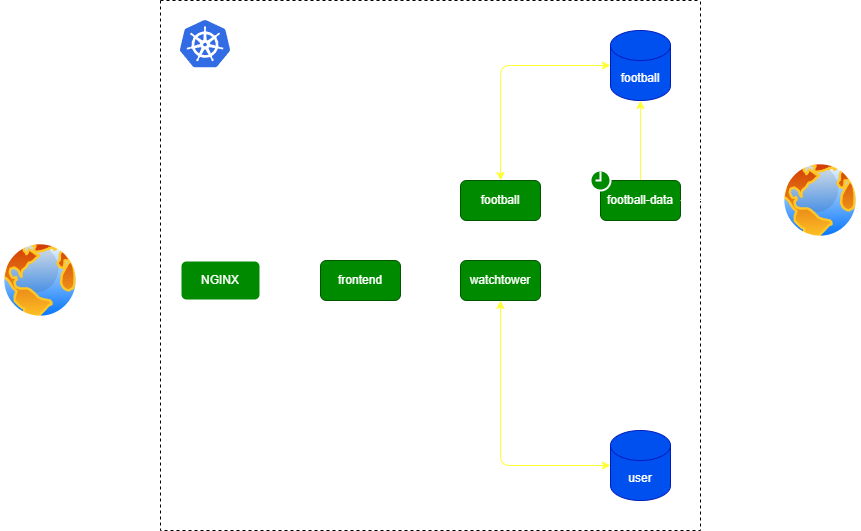

The diagram above was exported from draw.io. Its source (the exported page's mxGraphModel, read from the mxfile embedded in the PNG):
<mxGraphModel dx="2084" dy="471" grid="1" gridSize="10" guides="1" tooltips="1" connect="1" arrows="1" fold="1" page="1" pageScale="1" pageWidth="850" pageHeight="1100" math="0" shadow="0">
  <root>
    <mxCell id="0" />
    <mxCell id="1" parent="0" />
    <mxCell id="5" value="" style="swimlane;startSize=0;strokeWidth=1;fillColor=#FFFFFF;dashed=1;" parent="1" vertex="1">
      <mxGeometry x="80" y="100" width="540" height="530" as="geometry">
        <mxRectangle x="120" y="190" width="50" height="40" as="alternateBounds" />
      </mxGeometry>
    </mxCell>
    <mxCell id="4" value="" style="editableCssRules=.*;shape=image;verticalLabelPosition=bottom;labelBackgroundColor=#ffffff;verticalAlign=top;aspect=fixed;imageAspect=0;image=data:image/svg+xml,(base64 omitted: 7556 chars);fontColor=default;" parent="5" vertex="1">
      <mxGeometry x="20" y="20" width="50" height="47.5" as="geometry" />
    </mxCell>
    <mxCell id="2" value="user" style="shape=cylinder3;whiteSpace=wrap;html=1;boundedLbl=1;backgroundOutline=1;size=15;fillColor=#0050ef;fontColor=#ffffff;strokeColor=#001DBC;" parent="5" vertex="1">
      <mxGeometry x="450" y="430" width="60" height="70" as="geometry" />
    </mxCell>
    <mxCell id="8" style="edgeStyle=none;html=1;exitX=1;exitY=0.5;exitDx=0;exitDy=0;startArrow=classic;startFill=1;endArrow=classic;endFill=1;strokeColor=#FFFFFF;" parent="5" source="6" target="7" edge="1">
      <mxGeometry relative="1" as="geometry" />
    </mxCell>
    <mxCell id="6" value="NGINX" style="rounded=1;whiteSpace=wrap;html=1;fillColor=#008a00;fontColor=#ffffff;strokeColor=#FFFFFF;strokeWidth=2;" parent="5" vertex="1">
      <mxGeometry x="20" y="260" width="80" height="40" as="geometry" />
    </mxCell>
    <mxCell id="10" style="edgeStyle=none;html=1;exitX=1;exitY=0.5;exitDx=0;exitDy=0;startArrow=classic;startFill=1;endArrow=classic;endFill=1;strokeColor=#FFFFFF;" parent="5" source="7" target="9" edge="1">
      <mxGeometry relative="1" as="geometry" />
    </mxCell>
    <mxCell id="12" style="edgeStyle=none;html=1;exitX=0.5;exitY=0;exitDx=0;exitDy=0;entryX=0;entryY=0.5;entryDx=0;entryDy=0;startArrow=classic;startFill=1;endArrow=classic;endFill=1;strokeColor=#FFFFFF;" parent="5" source="7" target="11" edge="1">
      <mxGeometry relative="1" as="geometry">
        <Array as="points">
          <mxPoint x="200" y="200" />
        </Array>
      </mxGeometry>
    </mxCell>
    <mxCell id="7" value="frontend" style="rounded=1;whiteSpace=wrap;html=1;fillColor=#008a00;fontColor=#ffffff;strokeColor=#005700;" parent="5" vertex="1">
      <mxGeometry x="160" y="260" width="80" height="40" as="geometry" />
    </mxCell>
    <mxCell id="17" style="edgeStyle=none;html=1;entryX=0;entryY=0.5;entryDx=0;entryDy=0;entryPerimeter=0;startArrow=classic;startFill=1;endArrow=classic;endFill=1;strokeColor=#FFFF33;" parent="5" source="9" target="2" edge="1">
      <mxGeometry relative="1" as="geometry">
        <Array as="points">
          <mxPoint x="340" y="465" />
        </Array>
      </mxGeometry>
    </mxCell>
    <mxCell id="9" value="watchtower" style="rounded=1;whiteSpace=wrap;html=1;fillColor=#008a00;fontColor=#ffffff;strokeColor=#005700;" parent="5" vertex="1">
      <mxGeometry x="300" y="260" width="80" height="40" as="geometry" />
    </mxCell>
    <mxCell id="15" style="edgeStyle=none;html=1;exitX=0.5;exitY=0;exitDx=0;exitDy=0;entryX=0;entryY=0.5;entryDx=0;entryDy=0;entryPerimeter=0;startArrow=classic;startFill=1;endArrow=classic;endFill=1;strokeColor=#FFFF33;" parent="5" source="11" target="13" edge="1">
      <mxGeometry relative="1" as="geometry">
        <Array as="points">
          <mxPoint x="340" y="65" />
        </Array>
      </mxGeometry>
    </mxCell>
    <mxCell id="11" value="football" style="rounded=1;whiteSpace=wrap;html=1;fillColor=#008a00;fontColor=#ffffff;strokeColor=#005700;" parent="5" vertex="1">
      <mxGeometry x="300" y="180" width="80" height="40" as="geometry" />
    </mxCell>
    <mxCell id="16" style="edgeStyle=none;html=1;exitX=0.5;exitY=1;exitDx=0;exitDy=0;exitPerimeter=0;startArrow=classic;startFill=1;endArrow=none;endFill=0;strokeColor=#FFFF33;" parent="5" source="13" target="14" edge="1">
      <mxGeometry relative="1" as="geometry" />
    </mxCell>
    <mxCell id="13" value="football" style="shape=cylinder3;whiteSpace=wrap;html=1;boundedLbl=1;backgroundOutline=1;size=15;fillColor=#0050ef;fontColor=#ffffff;strokeColor=#001DBC;" parent="5" vertex="1">
      <mxGeometry x="450" y="30" width="60" height="70" as="geometry" />
    </mxCell>
    <mxCell id="14" value="football-data" style="rounded=1;whiteSpace=wrap;html=1;fillColor=#008a00;fontColor=#ffffff;strokeColor=#005700;" parent="5" vertex="1">
      <mxGeometry x="440" y="180" width="80" height="40" as="geometry" />
    </mxCell>
    <mxCell id="18" value="" style="html=1;verticalLabelPosition=bottom;align=center;labelBackgroundColor=#ffffff;verticalAlign=top;strokeWidth=2;strokeColor=#FFFFFF;shadow=0;dashed=0;shape=mxgraph.ios7.icons.clock;fillColor=#008a00;fontColor=#ffffff;" parent="5" vertex="1">
      <mxGeometry x="430" y="170" width="20" height="20" as="geometry" />
    </mxCell>
    <mxCell id="20" style="edgeStyle=none;html=1;entryX=0;entryY=0.5;entryDx=0;entryDy=0;strokeColor=#FFFFFF;" parent="1" source="19" target="6" edge="1">
      <mxGeometry relative="1" as="geometry" />
    </mxCell>
    <mxCell id="19" value="" style="aspect=fixed;perimeter=ellipsePerimeter;html=1;align=center;shadow=0;dashed=0;spacingTop=3;image;image=img/lib/active_directory/internet_globe.svg;" parent="1" vertex="1">
      <mxGeometry x="-80" y="340" width="80" height="80" as="geometry" />
    </mxCell>
    <mxCell id="22" style="edgeStyle=none;html=1;endArrow=none;endFill=0;startArrow=classic;startFill=1;strokeColor=#FFFFFF;" parent="1" source="21" target="14" edge="1">
      <mxGeometry relative="1" as="geometry" />
    </mxCell>
    <mxCell id="21" value="" style="aspect=fixed;perimeter=ellipsePerimeter;html=1;align=center;shadow=0;dashed=0;spacingTop=3;image;image=img/lib/active_directory/internet_globe.svg;" parent="1" vertex="1">
      <mxGeometry x="700" y="260" width="80" height="80" as="geometry" />
    </mxCell>
  </root>
</mxGraphModel>